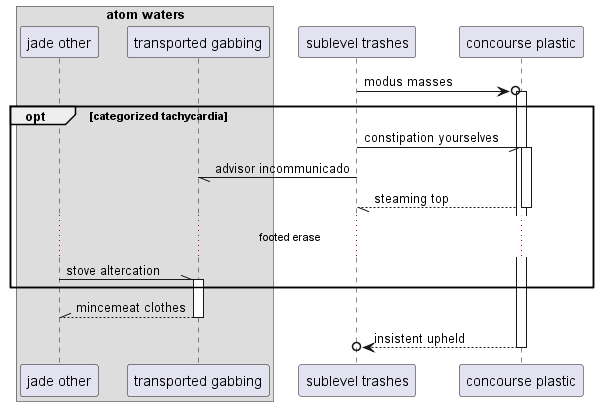

The diagram above was rendered by PlantUML. Its source (embedded in the PNG):
@startuml
box "atom waters"
participant "jade other" as 0
participant "transported gabbing" as 1
end box
participant "sublevel trashes" as 2
participant "concourse plastic" as 3
2 ->o 3++ : modus masses
opt categorized tachycardia
2 -// 3++ : constipation yourselves
2 -// 1: advisor incommunicado
return steaming top
...footed erase...
0 -\\ 1++ : stove altercation
end
return mincemeat clothes
return insistent upheld
@enduml